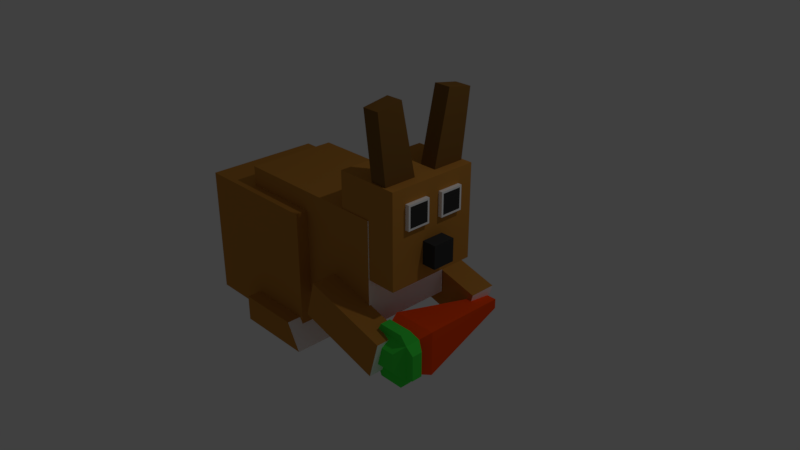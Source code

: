 # Source: kelinci.blend  (saved by Blender 2.79.0; exported with 4.5.12 LTS)
import bpy
from mathutils import Matrix  # noqa: F401  (used for matrix-valued properties, if any)

bpy.ops.wm.read_factory_settings(use_empty=True)
scene = bpy.context.scene
scene.name = 'Scene'

# ---- collections
col_collection_1 = bpy.data.collections.new('Collection 1'); scene.collection.children.link(col_collection_1)

# ---- materials (node trees are filled in below, after node groups)
mat_material_009 = bpy.data.materials.new('Material.009')
mat_material_009.alpha_threshold = 0.0
mat_material_009.use_transparent_shadow = False
mat_material_009.diffuse_color = (0.5277, 0.2316, 0.04109, 1.0)
mat_material_009.roughness = 0.5
mat_material_009.specular_intensity = 0.0
mat_material_006 = bpy.data.materials.new('Material.006')
mat_material_006.alpha_threshold = 0.0
mat_material_006.use_transparent_shadow = False
mat_material_006.diffuse_color = (1.0, 1.0, 1.0, 1.0)
mat_material_006.roughness = 0.5
mat_material_006.specular_intensity = 0.0
mat_material_010 = bpy.data.materials.new('Material.010')
mat_material_010.alpha_threshold = 0.0
mat_material_010.use_transparent_shadow = False
mat_material_010.diffuse_color = (0.2079, 0.09914, 0.0223, 1.0)
mat_material_010.roughness = 0.5
mat_material_010.specular_intensity = 0.0
mat_material_011 = bpy.data.materials.new('Material.011')
mat_material_011.alpha_threshold = 0.0
mat_material_011.use_transparent_shadow = False
mat_material_011.diffuse_color = (0.04203, 0.04203, 0.04203, 1.0)
mat_material_011.roughness = 0.5
mat_material_011.specular_intensity = 0.0
mat_material_015 = bpy.data.materials.new('Material.015')
mat_material_015.alpha_threshold = 0.0
mat_material_015.use_transparent_shadow = False
mat_material_015.diffuse_color = (0.05746, 0.8, 0.06652, 1.0)
mat_material_015.roughness = 0.5
mat_material_015.specular_intensity = 0.0
mat_material_022 = bpy.data.materials.new('Material.022')
mat_material_022.alpha_threshold = 0.0
mat_material_022.use_transparent_shadow = False
mat_material_022.diffuse_color = (1.0, 0.07498, 0.004524, 1.0)
mat_material_022.roughness = 0.5
mat_material_022.specular_intensity = 0.0
mat_material_002 = bpy.data.materials.new('Material.002')
mat_material_002.alpha_threshold = 0.0
mat_material_002.use_transparent_shadow = False
mat_material_002.diffuse_color = (0.05746, 0.8, 0.06652, 1.0)
mat_material_002.roughness = 0.5
mat_material_002.specular_intensity = 0.0
mat_material_001 = bpy.data.materials.new('Material.001')
mat_material_001.alpha_threshold = 0.0
mat_material_001.use_transparent_shadow = False
mat_material_001.diffuse_color = (1.0, 0.07498, 0.004524, 1.0)
mat_material_001.roughness = 0.5
mat_material_001.specular_intensity = 0.0

# ---- material node trees

# ---- world
world_world = bpy.data.worlds.new('World'); scene.world = world_world
world_world.color = (0.05088, 0.05088, 0.05088)
world_world.use_sun_shadow = False
world_world.sun_shadow_jitter_overblur = 0.0
world_world.cycles.sampling_method = 'MANUAL'

# ---- cameras
cam_camera = bpy.data.cameras.new('Camera')
cam_camera.clip_end = 100.0
cam_camera.lens = 35.0
cam_camera.sensor_width = 32.0
cam_camera.sensor_height = 18.0
cam_camera.ortho_scale = 7.314
cam_camera.dof.focus_distance = 0.0
cam_camera.dof.aperture_fstop = 128.0

# ---- lights
light_lamp = bpy.data.lights.new('Lamp', 'POINT')
light_lamp.transmission_factor = 0.0
light_lamp.cutoff_distance = 30.0
light_lamp.energy = 100.0
light_lamp.shadow_buffer_clip_start = 1.001
light_lamp.shadow_soft_size = 0.1
light_lamp.shadow_maximum_resolution = 0.006
light_lamp.use_absolute_resolution = True

# ---- meshes
me_cube_003 = bpy.data.meshes.new('Cube.003')
me_cube_003.from_pydata([(-1.096, -0.5236, -0.677), (-1.096, -0.5236, 0.4393), (-1.096, 0.4913, -0.677), (-1.096, 0.4913, 0.4393), (-0.1975, -0.5236, -0.677), (-0.1975, -0.5236, 0.4393), (-0.1975, 0.4913, -0.677), (-0.1975, 0.4913, 0.4393), (0.5675, 0.3934, 0.9133), (0.5675, 0.3934, 0.1106), (0.5675, -0.4094, 0.9133), (0.5675, -0.4094, 0.1106), (0.1362, 0.3934, 0.9133), (0.1362, 0.3934, 0.1106), (0.1362, -0.4094, 0.9133), (0.1362, -0.4094, 0.1106), (0.3859, 0.09124, 0.904), (0.3859, 0.2283, 1.511), (0.3859, 0.3698, 0.8551), (0.3859, 0.4479, 1.472), (0.4991, 0.09124, 0.904), (0.4991, 0.2283, 1.511), (0.4991, 0.3698, 0.8551), (0.4991, 0.4479, 1.472), (0.3859, -0.3886, 0.8659), (0.3859, -0.4589, 1.484), (0.3859, -0.1094, 0.9113), (0.3859, -0.2389, 1.52), (0.4991, -0.3886, 0.8659), (0.4991, -0.4589, 1.484), (0.4991, -0.1094, 0.9113), (0.4991, -0.2389, 1.52), (0.664, 0.0901, 0.4323), (0.664, 0.0901, 0.2361), (0.664, -0.1061, 0.4323), (0.664, -0.1061, 0.2361), (0.5499, 0.0901, 0.4323), (0.5499, 0.0901, 0.2361), (0.5499, -0.1061, 0.4323), (0.5499, -0.1061, 0.2361), (0.5944, -0.09602, 0.7688), (0.5944, -0.09602, 0.5964), (0.5944, -0.2684, 0.7688), (0.5944, -0.2684, 0.5964), (0.5136, -0.07931, 0.7855), (0.5136, -0.07931, 0.5797), (0.5136, -0.2851, 0.7855), (0.5136, -0.2851, 0.5797), (0.5944, 0.2382, 0.7688), (0.5944, 0.2382, 0.5964), (0.5944, 0.0658, 0.7688), (0.5944, 0.0658, 0.5964), (0.5136, 0.2549, 0.7855), (0.5136, 0.2549, 0.5797), (0.5136, 0.04909, 0.7855), (0.5136, 0.04909, 0.5797), (-1.25, -0.2219, -0.3395), (-1.25, -0.2219, 0.09824), (-1.25, 0.2159, -0.3395), (-1.25, 0.2159, 0.09824), (-1.098, -0.2219, -0.3395), (-1.098, -0.2219, 0.09824), (-1.098, 0.2159, -0.3395), (-1.098, 0.2159, 0.09824), (-0.6659, -0.648, -0.738), (-0.6659, -0.648, -0.5115), (-0.6659, -0.3213, -0.738), (-0.6659, -0.3213, -0.5115), (-0.1212, -0.648, -0.738), (-0.2207, -0.648, -0.5115), (-0.1212, -0.3213, -0.738), (-0.2207, -0.3213, -0.5115), (-0.7428, -0.4179, -0.3052), (-0.7428, -0.4179, 0.6063), (-0.7428, 0.376, -0.3052), (-0.7428, 0.376, 0.6063), (0.3665, -0.4179, -0.3052), (0.3665, -0.4179, 0.6063), (0.3665, 0.376, -0.3052), (0.3665, 0.376, 0.6063), (0.5944, -0.2851, 0.7855), (0.5944, -0.2851, 0.5797), (0.5944, -0.07931, 0.7855), (0.5944, -0.07931, 0.5797), (0.5944, 0.04909, 0.7855), (0.5944, 0.04909, 0.5797), (0.5944, 0.2549, 0.7855), (0.5944, 0.2549, 0.5797), (-0.01657, -0.6378, -0.3145), (0.05386, -0.6378, 0.003918), (-0.01657, -0.4025, -0.3145), (0.05386, -0.4025, 0.003918), (0.56, -0.6378, -0.5229), (0.6304, -0.6378, -0.2046), (0.56, -0.4025, -0.5229), (0.6304, -0.4025, -0.2046), (-0.01657, 0.3822, -0.3145), (0.05386, 0.3822, 0.003918), (-0.01657, 0.6175, -0.3145), (0.05386, 0.6175, 0.003918), (0.56, 0.3822, -0.5229), (0.6304, 0.3822, -0.2046), (0.56, 0.6175, -0.5229), (0.6304, 0.6175, -0.2046), (-0.6659, 0.2817, -0.738), (-0.6659, 0.2817, -0.5115), (-0.6659, 0.6083, -0.738), (-0.6659, 0.6083, -0.5115), (-0.1212, 0.2817, -0.738), (-0.2207, 0.2817, -0.5115), (-0.1212, 0.6083, -0.738), (-0.2207, 0.6083, -0.5115)], [], [(1, 3, 2, 0), (3, 7, 6, 2), (7, 5, 4, 6), (5, 1, 0, 4), (0, 2, 6, 4), (5, 7, 3, 1), (15, 13, 9, 11), (12, 8, 9, 13), (14, 12, 13, 15), (10, 8, 12, 14), (10, 14, 15, 11), (8, 10, 11, 9), (21, 17, 16, 20), (19, 23, 22, 18), (16, 18, 22, 20), (23, 21, 20, 22), (21, 23, 19, 17), (17, 19, 18, 16), (29, 25, 24, 28), (27, 31, 30, 26), (24, 26, 30, 28), (31, 29, 28, 30), (29, 31, 27, 25), (25, 27, 26, 24), (39, 37, 33, 35), (36, 32, 33, 37), (38, 36, 37, 39), (34, 32, 36, 38), (34, 38, 39, 35), (32, 34, 35, 33), (47, 45, 83, 81), (44, 82, 83, 45), (46, 44, 45, 47), (80, 82, 44, 46), (80, 46, 47, 81), (40, 42, 43, 41), (55, 53, 87, 85), (52, 86, 87, 53), (54, 52, 53, 55), (84, 86, 52, 54), (84, 54, 55, 85), (48, 50, 51, 49), (57, 59, 58, 56), (59, 63, 62, 58), (63, 61, 60, 62), (61, 57, 56, 60), (56, 58, 62, 60), (61, 63, 59, 57), (65, 67, 66, 64), (67, 71, 70, 66), (71, 69, 68, 70), (69, 65, 64, 68), (64, 66, 70, 68), (69, 71, 67, 65), (73, 75, 74, 72), (75, 79, 78, 74), (79, 77, 76, 78), (77, 73, 72, 76), (72, 74, 78, 76), (77, 79, 75, 73), (43, 42, 80, 81), (40, 41, 83, 82), (42, 40, 82, 80), (41, 43, 81, 83), (51, 50, 84, 85), (48, 49, 87, 86), (50, 48, 86, 84), (49, 51, 85, 87), (89, 91, 90, 88), (91, 95, 94, 90), (95, 93, 92, 94), (93, 89, 88, 92), (88, 90, 94, 92), (93, 95, 91, 89), (97, 99, 98, 96), (99, 103, 102, 98), (103, 101, 100, 102), (101, 97, 96, 100), (96, 98, 102, 100), (101, 103, 99, 97), (105, 107, 106, 104), (107, 111, 110, 106), (111, 109, 108, 110), (109, 105, 104, 108), (104, 106, 110, 108), (109, 111, 107, 105)])
me_cube_003.polygons.foreach_set('material_index', [0, 0, 0, 0, 0, 0, 0, 0, 0, 0, 0, 0, 2, 2, 2, 2, 2, 2, 2, 2, 2, 2, 2, 2, 3, 3, 3, 3, 3, 3, 1, 1, 1, 1, 1, 3, 1, 1, 1, 1, 1, 3, 0, 0, 0, 0, 0, 0, 0, 0, 1, 0, 0, 0, 0, 0, 1, 0, 0, 0, 1, 1, 1, 1, 1, 1, 1, 1, 0, 0, 1, 0, 0, 0, 0, 0, 1, 0, 0, 0, 0, 0, 1, 0, 0, 0])
me_cube_003.materials.append(mat_material_009)
me_cube_003.materials.append(mat_material_006)
me_cube_003.materials.append(mat_material_010)
me_cube_003.materials.append(mat_material_011)
me_cube_003.materials.append(mat_material_015)
me_cube_003.materials.append(mat_material_022)
me_cube_003.use_remesh_preserve_volume = False
me_cube_003.use_remesh_preserve_attributes = False
me_cube_003.use_mirror_vertex_groups = False
me_cube_003.update()
me_cube_014 = bpy.data.meshes.new('Cube.014')
me_cube_014.from_pydata([(-0.1346, -0.1346, -1.88), (-0.4856, -0.4856, 1.199), (-0.1346, 0.1346, -1.88), (-0.4856, 0.4856, 1.199), (0.1346, -0.1346, -1.88), (0.4856, -0.4856, 1.199), (0.1346, 0.1346, -1.88), (0.4856, 0.4856, 1.199), (-0.4856, -0.4856, 1.61), (-0.4856, 0.4856, 1.61), (0.4856, 0.4856, 1.61), (0.4856, -0.4856, 1.61), (-0.7278, 0.3366, 1.352), (-0.7278, -0.3366, 1.352), (-0.7278, -0.3366, 1.638), (-0.7278, 0.3366, 1.638), (-0.3366, -0.7278, 1.352), (0.3366, -0.7278, 1.352), (0.3366, -0.7278, 1.638), (-0.3366, -0.7278, 1.638), (0.3366, 0.7278, 1.352), (-0.3366, 0.7278, 1.352), (-0.3366, 0.7278, 1.638), (0.3366, 0.7278, 1.638), (0.7278, -0.3366, 1.352), (0.7278, 0.3366, 1.352), (0.7278, 0.3366, 1.638), (0.7278, -0.3366, 1.638), (-0.2596, -0.2596, 1.828), (-0.2596, 0.2596, 1.828), (0.2596, 0.2596, 1.828), (0.2596, -0.2596, 1.828), (-0.5988, -0.5988, 0.8862), (-0.5988, 0.5988, 0.8862), (0.5988, 0.5988, 0.8862), (0.5988, -0.5988, 0.8862)], [], [(32, 1, 3, 33), (33, 3, 7, 34), (34, 7, 5, 35), (35, 5, 1, 32), (2, 6, 4, 0), (9, 8, 28, 29), (8, 11, 31, 28), (11, 10, 30, 31), (10, 9, 29, 30), (30, 29, 28, 31), (12, 13, 14, 15), (1, 13, 12, 3), (8, 14, 13, 1), (9, 15, 14, 8), (3, 12, 15, 9), (16, 17, 18, 19), (5, 17, 16, 1), (11, 18, 17, 5), (8, 19, 18, 11), (1, 16, 19, 8), (20, 21, 22, 23), (3, 21, 20, 7), (9, 22, 21, 3), (10, 23, 22, 9), (7, 20, 23, 10), (24, 25, 26, 27), (7, 25, 24, 5), (10, 26, 25, 7), (11, 27, 26, 10), (5, 24, 27, 11), (4, 35, 32, 0), (6, 34, 35, 4), (2, 33, 34, 6), (0, 32, 33, 2)])
me_cube_014.polygons.foreach_set('material_index', [1, 1, 1, 1, 1, 0, 0, 0, 0, 0, 0, 0, 0, 0, 0, 0, 0, 0, 0, 0, 0, 0, 0, 0, 0, 0, 0, 0, 0, 0, 1, 1, 1, 1])
me_cube_014.materials.append(mat_material_002)
me_cube_014.materials.append(mat_material_001)
me_cube_014.use_remesh_preserve_volume = False
me_cube_014.use_remesh_preserve_attributes = False
me_cube_014.use_mirror_vertex_groups = False
me_cube_014.update()

# ---- objects
ob_lamp = bpy.data.objects.new('Lamp', light_lamp)
ob_camera = bpy.data.objects.new('Camera', cam_camera)
ob_kelinci = bpy.data.objects.new('kelinci', me_cube_003)
ob_wortel = bpy.data.objects.new('wortel', me_cube_014)

# ---- transforms, parenting, visibility, modifiers, constraints
ob_lamp.location = (4.076, 1.005, 5.904)
ob_lamp.rotation_euler = (0.6503, 0.05522, 1.866)
ob_lamp.lock_rotations_4d = False
ob_lamp.empty_display_type = 'ARROWS'
ob_lamp.color = (0.0, 0.0, 0.0, 0.0)
ob_lamp.lineart.crease_threshold = 0.0
ob_camera.location = (7.481, -6.508, 5.344)
ob_camera.rotation_euler = (1.109, 0.0, 0.8149)
ob_camera.lock_rotations_4d = False
ob_camera.empty_display_type = 'ARROWS'
ob_camera.color = (0.0, 0.0, 0.0, 0.0)
ob_camera.display_type = 'WIRE'
ob_camera.lineart.crease_threshold = 0.0
ob_kelinci.location = (0.0, 0.0, 0.0)
ob_kelinci.scale = (2.01, 1.572, 1.572)
ob_kelinci.lineart.crease_threshold = 0.0
ob_wortel.location = (1.293, -0.003293, -0.535)
ob_wortel.rotation_euler = (1.571, -0.0, 0.0)
ob_wortel.scale = (0.4984, 0.4984, 0.4984)
ob_wortel.lineart.crease_threshold = 0.0

# ---- collection membership
col_collection_1.objects.link(ob_lamp)
col_collection_1.objects.link(ob_camera)
col_collection_1.objects.link(ob_kelinci)
col_collection_1.objects.link(ob_wortel)

# ---- scene / render settings (as saved in the file)
scene.camera = ob_camera
scene.frame_start = 1; scene.frame_end = 80; scene.frame_set(80)
scene.render.engine = 'BLENDER_EEVEE_NEXT'
scene.render.resolution_percentage = 50
scene.render.dither_intensity = 0.0
scene.cycles.use_denoising = False
scene.cycles.samples = 128
scene.cycles.sampling_pattern = 'TABULATED_SOBOL'
scene.cycles.use_adaptive_sampling = False
scene.cycles.use_light_tree = False
scene.cycles.blur_glossy = 0.0
scene.cycles.sample_clamp_indirect = 0.0
scene.view_settings.view_transform = 'Standard'
bpy.context.view_layer.update()

